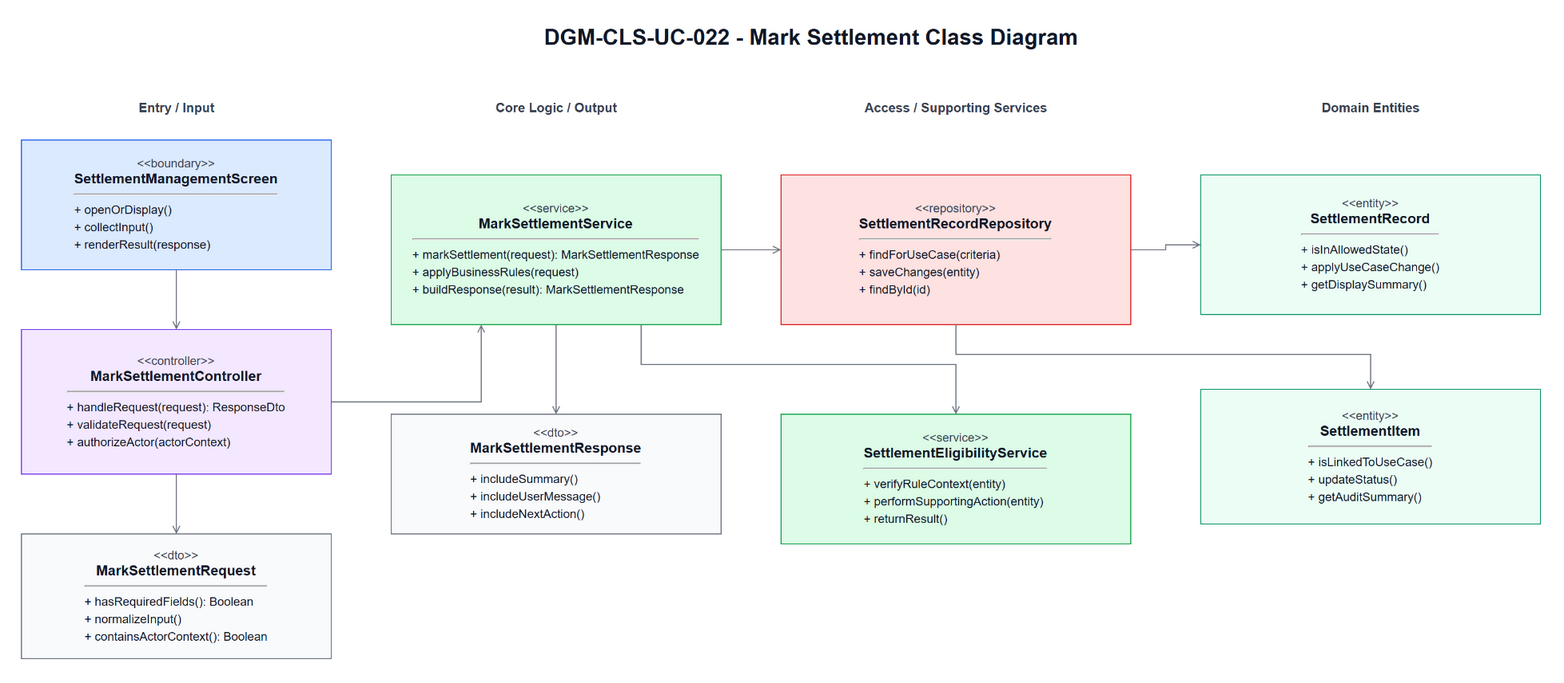

The diagram above was exported from draw.io. Its source (the exported page's mxGraphModel, read from the mxfile embedded in the PNG):
<mxGraphModel dx="1373" dy="835" grid="1" gridSize="10" guides="1" tooltips="1" connect="1" arrows="1" fold="1" page="1" pageScale="1" pageWidth="1700" pageHeight="980" math="0" shadow="0">
  <root>
    <mxCell id="0" />
    <mxCell id="1" parent="0" />
    <mxCell id="title" parent="1" style="text;html=1;strokeColor=none;fillColor=none;align=center;verticalAlign=middle;fontStyle=1;fontSize=22;fontColor=#111827" value="DGM-CLS-UC-022 - Mark Settlement Class Diagram" vertex="1">
      <mxGeometry height="34" width="860" x="420" y="25" as="geometry" />
    </mxCell>
    <mxCell id="h0" parent="1" style="text;html=1;strokeColor=none;fillColor=none;align=center;verticalAlign=middle;fontStyle=1;fontSize=13;fontColor=#374151" value="Entry / Input" vertex="1">
      <mxGeometry height="26" width="310" x="60" y="100" as="geometry" />
    </mxCell>
    <mxCell id="h1" parent="1" style="text;html=1;strokeColor=none;fillColor=none;align=center;verticalAlign=middle;fontStyle=1;fontSize=13;fontColor=#374151" value="Core Logic / Output" vertex="1">
      <mxGeometry height="26" width="330" x="430" y="100" as="geometry" />
    </mxCell>
    <mxCell id="h2" parent="1" style="text;html=1;strokeColor=none;fillColor=none;align=center;verticalAlign=middle;fontStyle=1;fontSize=13;fontColor=#374151" value="Access / Supporting Services" vertex="1">
      <mxGeometry height="26" width="350" x="820" y="100" as="geometry" />
    </mxCell>
    <mxCell id="h3" parent="1" style="text;html=1;strokeColor=none;fillColor=none;align=center;verticalAlign=middle;fontStyle=1;fontSize=13;fontColor=#374151" value="Domain Entities" vertex="1">
      <mxGeometry height="26" width="340" x="1240" y="100" as="geometry" />
    </mxCell>
    <mxCell id="boundary" parent="1" style="rounded=0;whiteSpace=wrap;html=1;fillColor=#DBEAFE;strokeColor=#2563EB;fontColor=#111827;spacing=10" value="&lt;div style=&quot;font-size:12px;color:#374151;&quot;&gt;&amp;lt;&amp;lt;boundary&amp;gt;&amp;gt;&lt;/div&gt;&lt;div style=&quot;font-size:14px;font-weight:bold;&quot;&gt;SettlementManagementScreen&lt;/div&gt;&lt;hr&gt;&lt;div align=&quot;left&quot; style=&quot;font-size:12px;line-height:1.45;&quot;&gt;+ openOrDisplay()&lt;br&gt;+ collectInput()&lt;br&gt;+ renderResult(response)&lt;/div&gt;" vertex="1">
      <mxGeometry height="130" width="310" x="60" y="145" as="geometry" />
    </mxCell>
    <mxCell id="controller" parent="1" style="rounded=0;whiteSpace=wrap;html=1;fillColor=#F3E8FF;strokeColor=#7C3AED;fontColor=#111827;spacing=10" value="&lt;div style=&quot;font-size:12px;color:#374151;&quot;&gt;&amp;lt;&amp;lt;controller&amp;gt;&amp;gt;&lt;/div&gt;&lt;div style=&quot;font-size:14px;font-weight:bold;&quot;&gt;MarkSettlementController&lt;/div&gt;&lt;hr&gt;&lt;div align=&quot;left&quot; style=&quot;font-size:12px;line-height:1.45;&quot;&gt;+ handleRequest(request): ResponseDto&lt;br&gt;+ validateRequest(request)&lt;br&gt;+ authorizeActor(actorContext)&lt;/div&gt;" vertex="1">
      <mxGeometry height="145" width="310" x="60" y="335" as="geometry" />
    </mxCell>
    <mxCell id="request" parent="1" style="rounded=0;whiteSpace=wrap;html=1;fillColor=#F9FAFB;strokeColor=#6B7280;fontColor=#111827;spacing=10" value="&lt;div style=&quot;font-size:12px;color:#374151;&quot;&gt;&amp;lt;&amp;lt;dto&amp;gt;&amp;gt;&lt;/div&gt;&lt;div style=&quot;font-size:14px;font-weight:bold;&quot;&gt;MarkSettlementRequest&lt;/div&gt;&lt;hr&gt;&lt;div align=&quot;left&quot; style=&quot;font-size:12px;line-height:1.45;&quot;&gt;+ hasRequiredFields(): Boolean&lt;br&gt;+ normalizeInput()&lt;br&gt;+ containsActorContext(): Boolean&lt;/div&gt;" vertex="1">
      <mxGeometry height="125" width="310" x="60" y="540" as="geometry" />
    </mxCell>
    <mxCell id="service" parent="1" style="rounded=0;whiteSpace=wrap;html=1;fillColor=#DCFCE7;strokeColor=#16A34A;fontColor=#111827;spacing=10" value="&lt;div style=&quot;font-size:12px;color:#374151;&quot;&gt;&amp;lt;&amp;lt;service&amp;gt;&amp;gt;&lt;/div&gt;&lt;div style=&quot;font-size:14px;font-weight:bold;&quot;&gt;MarkSettlementService&lt;/div&gt;&lt;hr&gt;&lt;div align=&quot;left&quot; style=&quot;font-size:12px;line-height:1.45;&quot;&gt;+ markSettlement(request): MarkSettlementResponse&lt;br&gt;+ applyBusinessRules(request)&lt;br&gt;+ buildResponse(result): MarkSettlementResponse&lt;/div&gt;" vertex="1">
      <mxGeometry height="150" width="330" x="430" y="180" as="geometry" />
    </mxCell>
    <mxCell id="response" parent="1" style="rounded=0;whiteSpace=wrap;html=1;fillColor=#F9FAFB;strokeColor=#6B7280;fontColor=#111827;spacing=10" value="&lt;div style=&quot;font-size:12px;color:#374151;&quot;&gt;&amp;lt;&amp;lt;dto&amp;gt;&amp;gt;&lt;/div&gt;&lt;div style=&quot;font-size:14px;font-weight:bold;&quot;&gt;MarkSettlementResponse&lt;/div&gt;&lt;hr&gt;&lt;div align=&quot;left&quot; style=&quot;font-size:12px;line-height:1.45;&quot;&gt;+ includeSummary()&lt;br&gt;+ includeUserMessage()&lt;br&gt;+ includeNextAction()&lt;/div&gt;" vertex="1">
      <mxGeometry height="120" width="330" x="430" y="420" as="geometry" />
    </mxCell>
    <mxCell id="repository" parent="1" style="rounded=0;whiteSpace=wrap;html=1;fillColor=#FEE2E2;strokeColor=#DC2626;fontColor=#111827;spacing=10" value="&lt;div style=&quot;font-size:12px;color:#374151;&quot;&gt;&amp;lt;&amp;lt;repository&amp;gt;&amp;gt;&lt;/div&gt;&lt;div style=&quot;font-size:14px;font-weight:bold;&quot;&gt;SettlementRecordRepository&lt;/div&gt;&lt;hr&gt;&lt;div align=&quot;left&quot; style=&quot;font-size:12px;line-height:1.45;&quot;&gt;+ findForUseCase(criteria)&lt;br&gt;+ saveChanges(entity)&lt;br&gt;+ findById(id)&lt;/div&gt;" vertex="1">
      <mxGeometry height="150" width="350" x="820" y="180" as="geometry" />
    </mxCell>
    <mxCell id="support" parent="1" style="rounded=0;whiteSpace=wrap;html=1;fillColor=#DCFCE7;strokeColor=#16A34A;fontColor=#111827;spacing=10" value="&lt;div style=&quot;font-size:12px;color:#374151;&quot;&gt;&amp;lt;&amp;lt;service&amp;gt;&amp;gt;&lt;/div&gt;&lt;div style=&quot;font-size:14px;font-weight:bold;&quot;&gt;SettlementEligibilityService&lt;/div&gt;&lt;hr&gt;&lt;div align=&quot;left&quot; style=&quot;font-size:12px;line-height:1.45;&quot;&gt;+ verifyRuleContext(entity)&lt;br&gt;+ performSupportingAction(entity)&lt;br&gt;+ returnResult()&lt;/div&gt;" vertex="1">
      <mxGeometry height="130" width="350" x="820" y="420" as="geometry" />
    </mxCell>
    <mxCell id="entity1" parent="1" style="rounded=0;whiteSpace=wrap;html=1;fillColor=#ECFDF5;strokeColor=#059669;fontColor=#111827;spacing=10" value="&lt;div style=&quot;font-size:12px;color:#374151;&quot;&gt;&amp;lt;&amp;lt;entity&amp;gt;&amp;gt;&lt;/div&gt;&lt;div style=&quot;font-size:14px;font-weight:bold;&quot;&gt;SettlementRecord&lt;/div&gt;&lt;hr&gt;&lt;div align=&quot;left&quot; style=&quot;font-size:12px;line-height:1.45;&quot;&gt;+ isInAllowedState()&lt;br&gt;+ applyUseCaseChange()&lt;br&gt;+ getDisplaySummary()&lt;/div&gt;" vertex="1">
      <mxGeometry height="140" width="340" x="1240" y="180" as="geometry" />
    </mxCell>
    <mxCell id="entity2" parent="1" style="rounded=0;whiteSpace=wrap;html=1;fillColor=#ECFDF5;strokeColor=#059669;fontColor=#111827;spacing=10" value="&lt;div style=&quot;font-size:12px;color:#374151;&quot;&gt;&amp;lt;&amp;lt;entity&amp;gt;&amp;gt;&lt;/div&gt;&lt;div style=&quot;font-size:14px;font-weight:bold;&quot;&gt;SettlementItem&lt;/div&gt;&lt;hr&gt;&lt;div align=&quot;left&quot; style=&quot;font-size:12px;line-height:1.45;&quot;&gt;+ isLinkedToUseCase()&lt;br&gt;+ updateStatus()&lt;br&gt;+ getAuditSummary()&lt;/div&gt;" vertex="1">
      <mxGeometry height="135" width="340" x="1240" y="395" as="geometry" />
    </mxCell>
    <mxCell id="e1" edge="1" parent="1" source="boundary" style="edgeStyle=orthogonalEdgeStyle;rounded=0;html=1;endArrow=open;strokeColor=#6B7280;fontSize=11;labelBackgroundColor=#FFFFFF" target="controller">
      <mxGeometry relative="1" as="geometry" />
    </mxCell>
    <mxCell id="e2" edge="1" parent="1" source="controller" style="edgeStyle=orthogonalEdgeStyle;rounded=0;html=1;endArrow=open;strokeColor=#6B7280;fontSize=11;labelBackgroundColor=#FFFFFF" target="request">
      <mxGeometry relative="1" as="geometry" />
    </mxCell>
    <mxCell id="e3" edge="1" parent="1" source="controller" style="edgeStyle=orthogonalEdgeStyle;rounded=0;html=1;endArrow=open;strokeColor=#6B7280;fontSize=11;labelBackgroundColor=#FFFFFF" target="service">
      <mxGeometry relative="1" as="geometry">
        <Array as="points">
          <mxPoint x="520" y="407" />
        </Array>
      </mxGeometry>
    </mxCell>
    <mxCell id="e4" edge="1" parent="1" source="service" style="edgeStyle=orthogonalEdgeStyle;rounded=0;html=1;endArrow=open;strokeColor=#6B7280;fontSize=11;labelBackgroundColor=#FFFFFF" target="response">
      <mxGeometry relative="1" as="geometry" />
    </mxCell>
    <mxCell id="e5" edge="1" parent="1" source="service" style="edgeStyle=orthogonalEdgeStyle;rounded=0;html=1;endArrow=open;strokeColor=#6B7280;fontSize=11;labelBackgroundColor=#FFFFFF" target="repository">
      <mxGeometry relative="1" as="geometry" />
    </mxCell>
    <mxCell id="e6" edge="1" parent="1" source="service" style="edgeStyle=orthogonalEdgeStyle;rounded=0;html=1;endArrow=open;strokeColor=#6B7280;fontSize=11;labelBackgroundColor=#FFFFFF" target="support">
      <mxGeometry relative="1" as="geometry">
        <Array as="points">
          <mxPoint x="680" y="370" />
          <mxPoint x="995" y="370" />
        </Array>
      </mxGeometry>
    </mxCell>
    <mxCell id="e7" edge="1" parent="1" source="repository" style="edgeStyle=orthogonalEdgeStyle;rounded=0;html=1;endArrow=open;strokeColor=#6B7280;fontSize=11;labelBackgroundColor=#FFFFFF" target="entity1">
      <mxGeometry relative="1" as="geometry" />
    </mxCell>
    <mxCell id="e8" edge="1" parent="1" source="repository" style="edgeStyle=orthogonalEdgeStyle;rounded=0;html=1;endArrow=open;strokeColor=#6B7280;fontSize=11;labelBackgroundColor=#FFFFFF" target="entity2">
      <mxGeometry relative="1" as="geometry">
        <Array as="points">
          <mxPoint x="995" y="360" />
          <mxPoint x="1410" y="360" />
        </Array>
      </mxGeometry>
    </mxCell>
  </root>
</mxGraphModel>